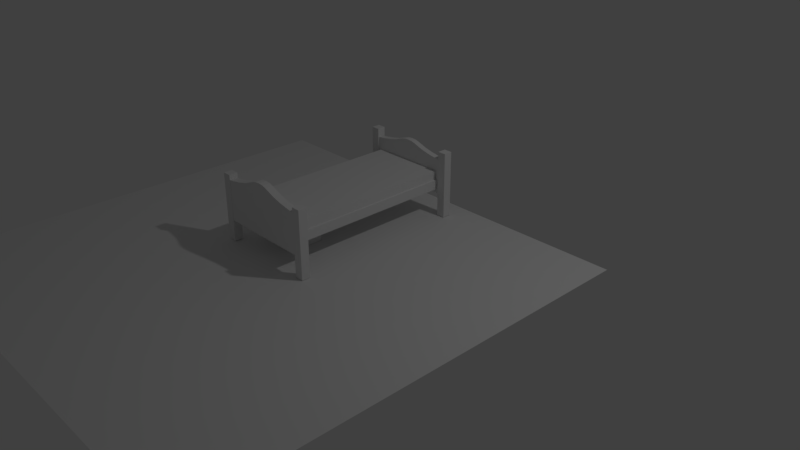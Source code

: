 # Source: Bed_semcor.blend  (saved by Blender 2.78.0; exported with 4.5.12 LTS)
import bpy
from mathutils import Matrix  # noqa: F401  (used for matrix-valued properties, if any)

bpy.ops.wm.read_factory_settings(use_empty=True)
scene = bpy.context.scene
scene.name = 'Scene'

# ---- collections
col_collection_1 = bpy.data.collections.new('Collection 1'); scene.collection.children.link(col_collection_1)

# ---- materials (node trees are filled in below, after node groups)
mat_material = bpy.data.materials.new('Material')
mat_material.alpha_threshold = 0.0
mat_material.use_transparent_shadow = False
mat_material.roughness = 0.5
mat_material.line_color = (0.0, 0.0, 0.0, 1.0)

# ---- material node trees

# ---- world
world_world = bpy.data.worlds.new('World'); scene.world = world_world
world_world.color = (0.05088, 0.05088, 0.05088)
world_world.use_sun_shadow = False
world_world.sun_shadow_jitter_overblur = 0.0
world_world.cycles.sampling_method = 'MANUAL'

# ---- cameras
cam_camera = bpy.data.cameras.new('Camera')
cam_camera.clip_end = 100.0
cam_camera.lens = 35.0
cam_camera.sensor_width = 32.0
cam_camera.sensor_height = 18.0
cam_camera.ortho_scale = 7.314
cam_camera.dof.focus_distance = 0.0
cam_camera.dof.aperture_fstop = 128.0

# ---- lights
light_lamp = bpy.data.lights.new('Lamp', 'POINT')
light_lamp.transmission_factor = 0.0
light_lamp.cutoff_distance = 30.0
light_lamp.energy = 100.0
light_lamp.shadow_buffer_clip_start = 1.001
light_lamp.shadow_soft_size = 0.1
light_lamp.shadow_maximum_resolution = 0.006
light_lamp.use_absolute_resolution = True

# ---- meshes
me_plane = bpy.data.meshes.new('Plane')
me_plane.from_pydata([(-1.0, -1.0, 0.0), (1.0, -1.0, 0.0), (-1.0, 1.0, 0.0), (1.0, 1.0, 0.0)], [], [(0, 1, 3, 2)])
me_plane.use_remesh_preserve_volume = False
me_plane.use_remesh_preserve_attributes = False
me_plane.use_mirror_vertex_groups = False
me_plane.update()
me_cube_009 = bpy.data.meshes.new('Cube.009')
me_cube_009.from_pydata([(-1.0, -1.0, -1.0), (-1.0, -1.0, 1.0), (-1.0, 1.0, -1.0), (-1.0, 1.0, 1.0), (1.0, -1.0, -1.0), (1.0, -1.0, 1.0), (1.0, 1.0, -1.0), (1.0, 1.0, 1.0)], [], [(0, 1, 3, 2), (2, 3, 7, 6), (6, 7, 5, 4), (4, 5, 1, 0), (2, 6, 4, 0), (7, 3, 1, 5)])
me_cube_009.use_remesh_preserve_volume = False
me_cube_009.use_remesh_preserve_attributes = False
me_cube_009.use_mirror_vertex_groups = False
me_cube_009.update()
me_cube_008 = bpy.data.meshes.new('Cube.008')
me_cube_008.from_pydata([(-1.0, -1.044, -1.841), (-1.0, -1.044, 1.0), (-1.0, 1.0, -1.841), (-1.0, 1.0, 1.0), (1.0, -1.044, -1.841), (1.0, -1.044, 1.0), (1.0, 1.0, -1.841), (1.0, 1.0, 1.0)], [], [(0, 1, 3, 2), (2, 3, 7, 6), (6, 7, 5, 4), (4, 5, 1, 0), (2, 6, 4, 0), (7, 3, 1, 5)])
me_cube_008.use_remesh_preserve_volume = False
me_cube_008.use_remesh_preserve_attributes = False
me_cube_008.use_mirror_vertex_groups = False
me_cube_008.update()
me_cube_004 = bpy.data.meshes.new('Cube.004')
me_cube_004.from_pydata([(-0.9941, -0.9941, -1.0), (-0.9941, -0.9941, 2.207), (-0.9941, 0.9941, -1.0), (-0.9941, 0.9941, 2.207), (0.9941, -0.9941, -1.0), (0.9941, -0.9941, 2.207), (0.9941, 0.9941, -1.0), (0.9941, 0.9941, 2.207), (-0.9941, -0.9941, -1.0), (-0.98, -1.0, -0.98), (-0.9841, -0.9983, -0.9941), (-1.0, -0.98, -0.98), (-0.9941, -0.9941, -1.0), (-0.9983, -0.9841, -0.9941), (-0.9941, 0.9941, -1.0), (-1.0, 0.98, -0.98), (-0.9983, 0.9841, -0.9941), (-0.98, 1.0, -0.98), (-0.9941, 0.9941, -1.0), (-0.9841, 0.9983, -0.9941), (0.9941, -0.9941, -1.0), (1.0, -0.98, -0.98), (0.9983, -0.9841, -0.9941), (0.98, -1.0, -0.98), (0.9941, -0.9941, -1.0), (0.9841, -0.9983, -0.9941), (0.9941, 0.9941, -1.0), (0.98, 1.0, -0.98), (0.9841, 0.9983, -0.9941), (1.0, 0.98, -0.98), (0.9941, 0.9941, -1.0), (0.9983, 0.9841, -0.9941), (-0.9941, -0.9941, 2.207), (-1.0, -0.98, 2.187), (-0.9983, -0.9841, 2.201), (-0.98, -1.0, 2.187), (-0.9941, -0.9941, 2.207), (-0.9841, -0.9983, 2.201), (-0.9941, 0.9941, 2.207), (-0.98, 1.0, 2.187), (-0.9841, 0.9983, 2.201), (-1.0, 0.98, 2.187), (-0.9941, 0.9941, 2.207), (-0.9983, 0.9841, 2.201), (0.9941, -0.9941, 2.207), (0.98, -1.0, 2.187), (0.9841, -0.9983, 2.201), (1.0, -0.98, 2.187), (0.9941, -0.9941, 2.207), (0.9983, -0.9841, 2.201), (0.9941, 0.9941, 2.207), (1.0, 0.98, 2.187), (0.9983, 0.9841, 2.201), (0.98, 1.0, 2.187), (0.9941, 0.9941, 2.207), (0.9841, 0.9983, 2.201)], [], [(8, 10, 9, 35, 37, 36, 1, 0), (5, 4, 20, 22, 21, 47, 49, 48), (11, 33, 41, 15), (44, 46, 45, 23, 25, 24, 4, 5), (3, 2, 14, 16, 15, 41, 43, 42), (17, 39, 53, 27), (0, 1, 32, 34, 33, 11, 13, 12), (29, 51, 47, 21), (38, 40, 39, 17, 19, 18, 2, 3), (7, 6, 26, 28, 27, 53, 55, 54), (50, 52, 51, 29, 31, 30, 6, 7), (23, 45, 35, 9), (11, 15, 16, 13), (13, 16, 14, 12), (17, 27, 28, 19), (19, 28, 26, 18), (29, 21, 22, 31), (31, 22, 20, 30), (23, 9, 10, 25), (25, 10, 8, 24), (14, 2, 18, 26, 6, 30, 20, 4, 24, 8, 0, 12), (32, 42, 43, 34), (34, 43, 41, 33), (44, 36, 37, 46), (46, 37, 35, 45), (47, 51, 52, 49), (49, 52, 50, 48), (53, 39, 40, 55), (55, 40, 38, 54), (50, 7, 54, 38, 3, 42, 32, 1, 36, 44, 5, 48)])
me_cube_004.use_remesh_preserve_volume = False
me_cube_004.use_remesh_preserve_attributes = False
me_cube_004.use_mirror_vertex_groups = False
me_cube_004.update()
me_cube_001 = bpy.data.meshes.new('Cube.001')
me_cube_001.from_pydata([(-0.8323, 1.0, -1.064), (-0.5, 1.0, -0.8351), (-0.4327, 1.0, -1.312), (-0.6362, 1.0, -1.164), (-0.8323, -1.0, -1.064), (-0.5, -1.0, -0.8351), (-0.6362, -1.0, -1.164), (-0.4327, -1.0, -1.312), (0.8323, -1.0, -1.064), (0.5, -1.0, -0.8351), (0.4327, -1.0, -1.312), (0.6362, -1.0, -1.164), (0.8323, 1.0, -1.064), (0.5, 1.0, -0.8351), (0.6362, 1.0, -1.164), (0.4327, 1.0, -1.312), (0.2021, 1.0, -1.559), (-0.2021, 1.0, -1.559), (0.0, 1.0, -1.488), (0.1094, 1.0, -1.636), (0.0, 1.0, -1.663), (-0.1094, 1.0, -1.636), (-0.2021, -1.0, -1.559), (0.2021, -1.0, -1.559), (0.0, -1.0, -1.488), (-0.1094, -1.0, -1.636), (0.0, -1.0, -1.663), (0.1094, -1.0, -1.636), (-0.9807, -1.0, -1.007), (-1.0, -0.98, -0.98), (-0.9943, -0.9941, -0.9963), (-0.9807, -1.0, 1.255), (-0.98, -0.98, 1.275), (-1.0, -0.98, 1.255), (-1.0, 0.98, -0.98), (-0.9807, 1.0, -1.007), (-0.9943, 0.9941, -0.9963), (-0.98, 0.98, 1.275), (-0.9807, 1.0, 1.255), (-1.0, 0.98, 1.255), (1.0, -0.98, -0.98), (0.9807, -1.0, -1.007), (0.98, -0.98, 1.275), (0.9807, -1.0, 1.255), (1.0, -0.98, 1.255), (1.0, 0.98, -0.98), (0.9807, 1.0, -1.007), (0.98, 0.98, 1.275), (1.0, 0.98, 1.255), (0.9807, 1.0, 1.255), (0.0, 0.98, 1.275), (0.0, 1.0, 1.255), (0.0, -0.98, 1.275), (0.0, -1.0, 1.255), (-0.5, -1.0, 1.255), (-0.5, -0.98, 1.275), (-0.5, 1.0, 1.255), (-0.5, 0.98, 1.275), (0.5, 1.0, 1.255), (0.5, 0.98, 1.275), (0.5, -1.0, 1.255), (0.5, -0.98, 1.275)], [], [(4, 5, 54, 31, 28), (41, 43, 60, 9, 8), (12, 46, 41, 8), (10, 9, 60, 53, 24, 23), (35, 38, 56, 1, 0), (2, 17, 22, 7), (47, 59, 61, 42), (29, 33, 39, 34), (7, 22, 24, 53, 54, 5), (59, 50, 52, 61), (57, 37, 32, 55), (15, 16, 18, 51, 58, 13), (12, 13, 58, 49, 46), (50, 57, 55, 52), (2, 3, 1), (3, 0, 1), (4, 6, 5), (6, 7, 5), (10, 11, 9), (11, 8, 9), (12, 14, 13), (14, 15, 13), (15, 10, 23, 16), (2, 7, 6, 3), (3, 6, 4, 0), (12, 8, 11, 14), (14, 11, 10, 15), (45, 48, 44, 40), (16, 19, 18), (19, 20, 18), (20, 21, 18), (21, 17, 18), (22, 25, 24), (25, 26, 24), (26, 27, 24), (27, 23, 24), (16, 23, 27, 19), (19, 27, 26, 20), (20, 26, 25, 21), (21, 25, 22, 17), (32, 33, 31), (38, 39, 37), (43, 44, 42), (49, 47, 48), (31, 33, 29, 30, 28), (35, 28, 30, 36), (36, 30, 29, 34), (37, 39, 33, 32), (36, 34, 39, 38, 35), (47, 49, 58, 59), (45, 46, 49, 48), (45, 40, 41, 46), (42, 44, 48, 47), (41, 40, 44, 43), (31, 54, 55, 32), (50, 51, 56, 57), (52, 53, 60, 61), (55, 54, 53, 52), (57, 56, 38, 37), (59, 58, 51, 50), (61, 60, 43, 42), (35, 0, 4, 28), (2, 1, 56, 51, 18, 17)])
me_cube_001.use_remesh_preserve_volume = False
me_cube_001.use_remesh_preserve_attributes = False
me_cube_001.use_mirror_vertex_groups = False
me_cube_001.update()
me_cube = bpy.data.meshes.new('Cube')
me_cube.from_pydata([(1.0, 1.0, -1.0), (1.0, -1.0, -1.0), (-1.0, -1.0, -1.0), (-1.0, 1.0, -1.0), (1.0, 1.0, 1.0), (1.0, -1.0, 1.0), (-1.0, -1.0, 1.0), (-1.0, 1.0, 1.0)], [], [(0, 1, 2, 3), (4, 7, 6, 5), (0, 4, 5, 1), (1, 5, 6, 2), (2, 6, 7, 3), (4, 0, 3, 7)])
me_cube.materials.append(mat_material)
me_cube.use_remesh_preserve_volume = False
me_cube.use_remesh_preserve_attributes = False
me_cube.use_mirror_vertex_groups = False
me_cube.update()
me_cube_002 = bpy.data.meshes.new('Cube.002')
me_cube_002.from_pydata([(-0.8323, 1.0, -1.064), (-0.5, 1.0, -0.8351), (-0.4327, 1.0, -1.312), (-0.6362, 1.0, -1.164), (-0.8323, -1.0, -1.064), (-0.5, -1.0, -0.8351), (-0.6362, -1.0, -1.164), (-0.4327, -1.0, -1.312), (0.8323, -1.0, -1.064), (0.5, -1.0, -0.8351), (0.4327, -1.0, -1.312), (0.6362, -1.0, -1.164), (0.8323, 1.0, -1.064), (0.5, 1.0, -0.8351), (0.6362, 1.0, -1.164), (0.4327, 1.0, -1.312), (0.2021, 1.0, -1.559), (-0.2021, 1.0, -1.559), (0.0, 1.0, -1.488), (0.1094, 1.0, -1.636), (0.0, 1.0, -1.663), (-0.1094, 1.0, -1.636), (-0.2021, -1.0, -1.559), (0.2021, -1.0, -1.559), (0.0, -1.0, -1.488), (-0.1094, -1.0, -1.636), (0.0, -1.0, -1.663), (0.1094, -1.0, -1.636), (-0.9807, -1.0, -1.007), (-1.0, -0.98, -0.98), (-0.9807, -1.0, 1.519), (-0.98, -0.98, 1.539), (-1.0, -0.98, 1.519), (-1.0, 0.98, -0.98), (-0.9807, 1.0, -1.007), (-0.98, 0.98, 1.539), (-0.9807, 1.0, 1.519), (-1.0, 0.98, 1.519), (1.0, -0.98, -0.98), (0.9807, -1.0, -1.007), (0.98, -0.98, 1.539), (0.9807, -1.0, 1.519), (1.0, -0.98, 1.519), (1.0, 0.98, -0.98), (0.9807, 1.0, -1.007), (0.98, 0.98, 1.539), (1.0, 0.98, 1.519), (0.9807, 1.0, 1.519), (0.0, 0.98, 1.539), (0.0, 1.0, 1.519), (0.0, -0.98, 1.539), (0.0, -1.0, 1.519), (-0.5, -1.0, 1.519), (-0.5, -0.98, 1.539), (-0.5, 1.0, 1.519), (-0.5, 0.98, 1.539), (0.5, 1.0, 1.519), (0.5, 0.98, 1.539), (0.5, -1.0, 1.519), (0.5, -0.98, 1.539)], [], [(4, 5, 52, 30, 28), (39, 41, 58, 9, 8), (12, 44, 39, 8), (2, 17, 22, 7), (34, 36, 54, 1, 0), (15, 10, 23, 16), (45, 57, 59, 40), (29, 32, 37, 33), (7, 22, 24, 51, 52, 5), (57, 48, 50, 59), (55, 35, 31, 53), (15, 16, 18, 49, 56, 13), (12, 13, 56, 47, 44), (48, 55, 53, 50), (2, 3, 1), (3, 0, 1), (4, 6, 5), (6, 7, 5), (10, 11, 9), (11, 8, 9), (12, 14, 13), (14, 15, 13), (2, 7, 6, 3), (3, 6, 4, 0), (12, 8, 11, 14), (14, 11, 10, 15), (43, 46, 42, 38), (16, 19, 18), (19, 20, 18), (20, 21, 18), (21, 17, 18), (22, 25, 24), (25, 26, 24), (26, 27, 24), (27, 23, 24), (16, 23, 27, 19), (19, 27, 26, 20), (20, 26, 25, 21), (21, 25, 22, 17), (32, 30, 31), (37, 35, 36), (28, 29, 33, 34), (41, 42, 40), (46, 47, 45), (43, 44, 47, 46), (30, 32, 29, 28), (35, 37, 32, 31), (34, 33, 37, 36), (48, 49, 54, 55), (43, 38, 39, 44), (40, 42, 46, 45), (39, 38, 42, 41), (30, 52, 53, 31), (50, 51, 58, 59), (55, 54, 36, 35), (53, 52, 51, 50), (59, 58, 41, 40), (57, 56, 49, 48), (34, 0, 4, 28), (45, 47, 56, 57), (2, 1, 54, 49, 18, 17), (10, 9, 58, 51, 24, 23)])
me_cube_002.use_remesh_preserve_volume = False
me_cube_002.use_remesh_preserve_attributes = False
me_cube_002.use_mirror_vertex_groups = False
me_cube_002.update()
me_cube_005 = bpy.data.meshes.new('Cube.005')
me_cube_005.from_pydata([(-0.9941, -0.9941, -1.0), (-0.9941, -0.9941, 2.207), (-0.9941, 0.9941, -1.0), (-0.9941, 0.9941, 2.207), (0.9941, -0.9941, -1.0), (0.9941, -0.9941, 2.207), (0.9941, 0.9941, -1.0), (0.9941, 0.9941, 2.207), (-0.9941, -0.9941, -1.0), (-0.98, -1.0, -0.98), (-0.9841, -0.9983, -0.9941), (-1.0, -0.98, -0.98), (-0.9941, -0.9941, -1.0), (-0.9983, -0.9841, -0.9941), (-0.9941, 0.9941, -1.0), (-1.0, 0.98, -0.98), (-0.9983, 0.9841, -0.9941), (-0.98, 1.0, -0.98), (-0.9941, 0.9941, -1.0), (-0.9841, 0.9983, -0.9941), (0.9941, -0.9941, -1.0), (1.0, -0.98, -0.98), (0.9983, -0.9841, -0.9941), (0.98, -1.0, -0.98), (0.9941, -0.9941, -1.0), (0.9841, -0.9983, -0.9941), (0.9941, 0.9941, -1.0), (0.98, 1.0, -0.98), (0.9841, 0.9983, -0.9941), (1.0, 0.98, -0.98), (0.9941, 0.9941, -1.0), (0.9983, 0.9841, -0.9941), (-0.9941, -0.9941, 2.207), (-1.0, -0.98, 2.187), (-0.9983, -0.9841, 2.201), (-0.98, -1.0, 2.187), (-0.9941, -0.9941, 2.207), (-0.9841, -0.9983, 2.201), (-0.9941, 0.9941, 2.207), (-0.98, 1.0, 2.187), (-0.9841, 0.9983, 2.201), (-1.0, 0.98, 2.187), (-0.9941, 0.9941, 2.207), (-0.9983, 0.9841, 2.201), (0.9941, -0.9941, 2.207), (0.98, -1.0, 2.187), (0.9841, -0.9983, 2.201), (1.0, -0.98, 2.187), (0.9941, -0.9941, 2.207), (0.9983, -0.9841, 2.201), (0.9941, 0.9941, 2.207), (1.0, 0.98, 2.187), (0.9983, 0.9841, 2.201), (0.98, 1.0, 2.187), (0.9941, 0.9941, 2.207), (0.9841, 0.9983, 2.201)], [], [(8, 10, 9, 35, 37, 36, 1, 0), (5, 4, 20, 22, 21, 47, 49, 48), (11, 33, 41, 15), (44, 46, 45, 23, 25, 24, 4, 5), (3, 2, 14, 16, 15, 41, 43, 42), (17, 39, 53, 27), (0, 1, 32, 34, 33, 11, 13, 12), (29, 51, 47, 21), (38, 40, 39, 17, 19, 18, 2, 3), (7, 6, 26, 28, 27, 53, 55, 54), (50, 52, 51, 29, 31, 30, 6, 7), (23, 45, 35, 9), (11, 15, 16, 13), (13, 16, 14, 12), (17, 27, 28, 19), (19, 28, 26, 18), (29, 21, 22, 31), (31, 22, 20, 30), (23, 9, 10, 25), (25, 10, 8, 24), (14, 2, 18, 26, 6, 30, 20, 4, 24, 8, 0, 12), (32, 42, 43, 34), (34, 43, 41, 33), (44, 36, 37, 46), (46, 37, 35, 45), (47, 51, 52, 49), (49, 52, 50, 48), (53, 39, 40, 55), (55, 40, 38, 54), (50, 7, 54, 38, 3, 42, 32, 1, 36, 44, 5, 48)])
me_cube_005.use_remesh_preserve_volume = False
me_cube_005.use_remesh_preserve_attributes = False
me_cube_005.use_mirror_vertex_groups = False
me_cube_005.update()
me_cube_006 = bpy.data.meshes.new('Cube.006')
me_cube_006.from_pydata([(-0.9941, -0.9941, -1.0), (-0.9941, -0.9941, 2.207), (-0.9941, 0.9941, -1.0), (-0.9941, 0.9941, 2.207), (0.9941, -0.9941, -1.0), (0.9941, -0.9941, 2.207), (0.9941, 0.9941, -1.0), (0.9941, 0.9941, 2.207), (-0.9941, -0.9941, -1.0), (-0.98, -1.0, -0.98), (-0.9841, -0.9983, -0.9941), (-1.0, -0.98, -0.98), (-0.9941, -0.9941, -1.0), (-0.9983, -0.9841, -0.9941), (-0.9941, 0.9941, -1.0), (-1.0, 0.98, -0.98), (-0.9983, 0.9841, -0.9941), (-0.98, 1.0, -0.98), (-0.9941, 0.9941, -1.0), (-0.9841, 0.9983, -0.9941), (0.9941, -0.9941, -1.0), (1.0, -0.98, -0.98), (0.9983, -0.9841, -0.9941), (0.98, -1.0, -0.98), (0.9941, -0.9941, -1.0), (0.9841, -0.9983, -0.9941), (0.9941, 0.9941, -1.0), (0.98, 1.0, -0.98), (0.9841, 0.9983, -0.9941), (1.0, 0.98, -0.98), (0.9941, 0.9941, -1.0), (0.9983, 0.9841, -0.9941), (-0.9941, -0.9941, 2.207), (-1.0, -0.98, 2.187), (-0.9983, -0.9841, 2.201), (-0.98, -1.0, 2.187), (-0.9941, -0.9941, 2.207), (-0.9841, -0.9983, 2.201), (-0.9941, 0.9941, 2.207), (-0.98, 1.0, 2.187), (-0.9841, 0.9983, 2.201), (-1.0, 0.98, 2.187), (-0.9941, 0.9941, 2.207), (-0.9983, 0.9841, 2.201), (0.9941, -0.9941, 2.207), (0.98, -1.0, 2.187), (0.9841, -0.9983, 2.201), (1.0, -0.98, 2.187), (0.9941, -0.9941, 2.207), (0.9983, -0.9841, 2.201), (0.9941, 0.9941, 2.207), (1.0, 0.98, 2.187), (0.9983, 0.9841, 2.201), (0.98, 1.0, 2.187), (0.9941, 0.9941, 2.207), (0.9841, 0.9983, 2.201)], [], [(8, 10, 9, 35, 37, 36, 1, 0), (5, 4, 20, 22, 21, 47, 49, 48), (11, 33, 41, 15), (44, 46, 45, 23, 25, 24, 4, 5), (3, 2, 14, 16, 15, 41, 43, 42), (17, 39, 53, 27), (0, 1, 32, 34, 33, 11, 13, 12), (29, 51, 47, 21), (38, 40, 39, 17, 19, 18, 2, 3), (7, 6, 26, 28, 27, 53, 55, 54), (50, 52, 51, 29, 31, 30, 6, 7), (23, 45, 35, 9), (11, 15, 16, 13), (13, 16, 14, 12), (17, 27, 28, 19), (19, 28, 26, 18), (29, 21, 22, 31), (31, 22, 20, 30), (23, 9, 10, 25), (25, 10, 8, 24), (14, 2, 18, 26, 6, 30, 20, 4, 24, 8, 0, 12), (32, 42, 43, 34), (34, 43, 41, 33), (44, 36, 37, 46), (46, 37, 35, 45), (47, 51, 52, 49), (49, 52, 50, 48), (53, 39, 40, 55), (55, 40, 38, 54), (50, 7, 54, 38, 3, 42, 32, 1, 36, 44, 5, 48)])
me_cube_006.use_remesh_preserve_volume = False
me_cube_006.use_remesh_preserve_attributes = False
me_cube_006.use_mirror_vertex_groups = False
me_cube_006.update()
me_cube_007 = bpy.data.meshes.new('Cube.007')
me_cube_007.from_pydata([(-0.9941, -0.9941, -1.0), (-0.9941, -0.9941, 2.207), (-0.9941, 0.9941, -1.0), (-0.9941, 0.9941, 2.207), (0.9941, -0.9941, -1.0), (0.9941, -0.9941, 2.207), (0.9941, 0.9941, -1.0), (0.9941, 0.9941, 2.207), (-0.9941, -0.9941, -1.0), (-0.98, -1.0, -0.98), (-0.9841, -0.9983, -0.9941), (-1.0, -0.98, -0.98), (-0.9941, -0.9941, -1.0), (-0.9983, -0.9841, -0.9941), (-0.9941, 0.9941, -1.0), (-1.0, 0.98, -0.98), (-0.9983, 0.9841, -0.9941), (-0.98, 1.0, -0.98), (-0.9941, 0.9941, -1.0), (-0.9841, 0.9983, -0.9941), (0.9941, -0.9941, -1.0), (1.0, -0.98, -0.98), (0.9983, -0.9841, -0.9941), (0.98, -1.0, -0.98), (0.9941, -0.9941, -1.0), (0.9841, -0.9983, -0.9941), (0.9941, 0.9941, -1.0), (0.98, 1.0, -0.98), (0.9841, 0.9983, -0.9941), (1.0, 0.98, -0.98), (0.9941, 0.9941, -1.0), (0.9983, 0.9841, -0.9941), (-0.9941, -0.9941, 2.207), (-1.0, -0.98, 2.187), (-0.9983, -0.9841, 2.201), (-0.98, -1.0, 2.187), (-0.9941, -0.9941, 2.207), (-0.9841, -0.9983, 2.201), (-0.9941, 0.9941, 2.207), (-0.98, 1.0, 2.187), (-0.9841, 0.9983, 2.201), (-1.0, 0.98, 2.187), (-0.9941, 0.9941, 2.207), (-0.9983, 0.9841, 2.201), (0.9941, -0.9941, 2.207), (0.98, -1.0, 2.187), (0.9841, -0.9983, 2.201), (1.0, -0.98, 2.187), (0.9941, -0.9941, 2.207), (0.9983, -0.9841, 2.201), (0.9941, 0.9941, 2.207), (1.0, 0.98, 2.187), (0.9983, 0.9841, 2.201), (0.98, 1.0, 2.187), (0.9941, 0.9941, 2.207), (0.9841, 0.9983, 2.201)], [], [(8, 10, 9, 35, 37, 36, 1, 0), (5, 4, 20, 22, 21, 47, 49, 48), (11, 33, 41, 15), (44, 46, 45, 23, 25, 24, 4, 5), (3, 2, 14, 16, 15, 41, 43, 42), (17, 39, 53, 27), (0, 1, 32, 34, 33, 11, 13, 12), (29, 51, 47, 21), (38, 40, 39, 17, 19, 18, 2, 3), (7, 6, 26, 28, 27, 53, 55, 54), (50, 52, 51, 29, 31, 30, 6, 7), (23, 45, 35, 9), (11, 15, 16, 13), (13, 16, 14, 12), (17, 27, 28, 19), (19, 28, 26, 18), (29, 21, 22, 31), (31, 22, 20, 30), (23, 9, 10, 25), (25, 10, 8, 24), (14, 2, 18, 26, 6, 30, 20, 4, 24, 8, 0, 12), (32, 42, 43, 34), (34, 43, 41, 33), (44, 36, 37, 46), (46, 37, 35, 45), (47, 51, 52, 49), (49, 52, 50, 48), (53, 39, 40, 55), (55, 40, 38, 54), (50, 7, 54, 38, 3, 42, 32, 1, 36, 44, 5, 48)])
me_cube_007.use_remesh_preserve_volume = False
me_cube_007.use_remesh_preserve_attributes = False
me_cube_007.use_mirror_vertex_groups = False
me_cube_007.update()

# ---- objects
ob_ch_o = bpy.data.objects.new('Chão', me_plane)
ob_caixa = bpy.data.objects.new('Caixa', me_cube_009)
ob_colch_o = bpy.data.objects.new('Colchão ', me_cube_008)
ob_p__1 = bpy.data.objects.new('Pé 1', me_cube_004)
ob_cabeceira_maior = bpy.data.objects.new('Cabeceira Maior', me_cube_001)
ob_suporte = bpy.data.objects.new('Suporte', me_cube)
ob_lamp = bpy.data.objects.new('Lamp', light_lamp)
ob_camera = bpy.data.objects.new('Camera', cam_camera)
ob_cabeceira_menor = bpy.data.objects.new('Cabeceira Menor', me_cube_002)
ob_p__2 = bpy.data.objects.new('Pé 2', me_cube_005)
ob_p__3 = bpy.data.objects.new('Pé 3', me_cube_006)
ob_p__4 = bpy.data.objects.new('Pé 4', me_cube_007)

# ---- transforms, parenting, visibility, modifiers, constraints
ob_ch_o.location = (0.05906, -1.738, 0.005549)
ob_ch_o.scale = (2.788, 2.788, 2.788)
ob_ch_o.lineart.crease_threshold = 0.0
ob_caixa.location = (-0.01316, -1.06, 0.07805)
ob_caixa.scale = (0.1031, 0.2313, 0.0696)
ob_caixa.lineart.crease_threshold = 0.0
ob_colch_o.location = (-0.005182, -0.3675, 0.4514)
ob_colch_o.scale = (0.5006, 1.051, -0.07427)
ob_colch_o.lineart.crease_threshold = 0.0
ob_p__1.location = (0.6512, -1.537, 0.597)
ob_p__1.scale = (-0.0557, -0.0557, -0.2661)
ob_p__1.lineart.crease_threshold = 0.0
ob_cabeceira_maior.location = (-0.001356, -1.538, 0.5707)
ob_cabeceira_maior.scale = (-0.6048, -0.04934, -0.2259)
ob_cabeceira_maior.lineart.crease_threshold = 0.0
ob_suporte.location = (0.0, -0.4032, 0.4153)
ob_suporte.scale = (0.5197, 1.089, 0.06225)
ob_suporte.lock_rotations_4d = False
ob_suporte.empty_display_type = 'ARROWS'
ob_suporte.lineart.crease_threshold = 0.0
ob_lamp.location = (4.076, 1.005, 5.385)
ob_lamp.rotation_euler = (0.6503, 0.05522, 1.866)
ob_lamp.lock_rotations_4d = False
ob_lamp.empty_display_type = 'ARROWS'
ob_lamp.color = (0.0, 0.0, 0.0, 0.0)
ob_lamp.lineart.crease_threshold = 0.0
ob_camera.location = (7.481, -6.508, 4.825)
ob_camera.rotation_euler = (1.109, 0.0, 0.8149)
ob_camera.lock_rotations_4d = False
ob_camera.empty_display_type = 'ARROWS'
ob_camera.color = (0.0, 0.0, 0.0, 0.0)
ob_camera.display_type = 'WIRE'
ob_camera.lineart.crease_threshold = 0.0
ob_cabeceira_menor.location = (-0.001356, 0.7257, 0.5707)
ob_cabeceira_menor.scale = (-0.5515, -0.03783, -0.1772)
ob_cabeceira_menor.lineart.crease_threshold = 0.0
ob_p__2.location = (-0.6455, -1.537, 0.597)
ob_p__2.scale = (-0.0557, -0.0557, -0.2661)
ob_p__2.lineart.crease_threshold = 0.0
ob_p__3.location = (-0.6083, 0.7319, 0.597)
ob_p__3.scale = (-0.0557, -0.0557, -0.2661)
ob_p__3.lineart.crease_threshold = 0.0
ob_p__4.location = (0.6058, 0.7253, 0.597)
ob_p__4.scale = (-0.0557, -0.0557, -0.2661)
ob_p__4.lineart.crease_threshold = 0.0

# ---- collection membership
col_collection_1.objects.link(ob_ch_o)
col_collection_1.objects.link(ob_caixa)
col_collection_1.objects.link(ob_colch_o)
col_collection_1.objects.link(ob_p__1)
col_collection_1.objects.link(ob_cabeceira_maior)
col_collection_1.objects.link(ob_suporte)
col_collection_1.objects.link(ob_lamp)
col_collection_1.objects.link(ob_camera)
col_collection_1.objects.link(ob_cabeceira_menor)
col_collection_1.objects.link(ob_p__2)
col_collection_1.objects.link(ob_p__3)
col_collection_1.objects.link(ob_p__4)

# ---- scene / render settings (as saved in the file)
scene.camera = ob_camera
scene.frame_start = 1; scene.frame_end = 250; scene.frame_set(1)
scene.render.engine = 'BLENDER_EEVEE_NEXT'
scene.render.resolution_percentage = 50
scene.render.dither_intensity = 0.0
scene.cycles.use_denoising = False
scene.cycles.samples = 128
scene.cycles.sampling_pattern = 'TABULATED_SOBOL'
scene.cycles.light_sampling_threshold = 0.0
scene.cycles.use_adaptive_sampling = False
scene.cycles.use_light_tree = False
scene.cycles.blur_glossy = 0.0
scene.cycles.sample_clamp_indirect = 0.0
scene.view_settings.view_transform = 'Standard'
bpy.context.view_layer.update()
